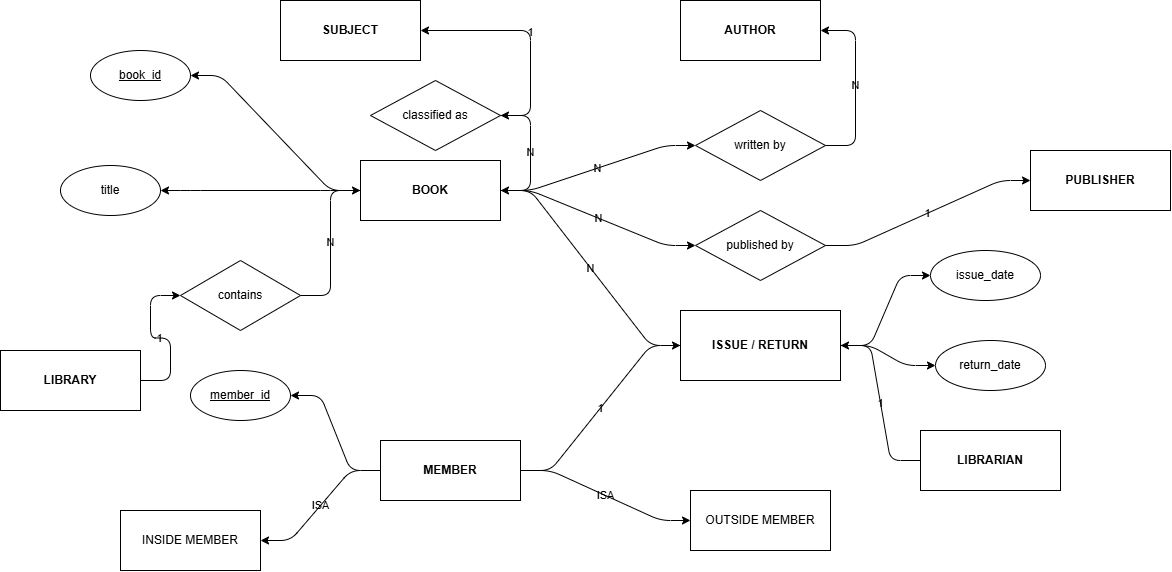

The diagram above was exported from draw.io. Its source (the exported page's mxGraphModel, read from the mxfile embedded in the PNG):
<mxGraphModel dx="1212" dy="647" grid="0" gridSize="10" guides="1" tooltips="1" connect="1" arrows="1" fold="1" page="0" pageScale="1" pageWidth="1600" pageHeight="1000" math="0" shadow="0" adaptiveColors="auto">
  <root>
    <mxCell id="0" />
    <mxCell id="1" parent="0" />
    <mxCell id="library" parent="1" style="shape=rectangle;whiteSpace=wrap;html=1;fontStyle=1;labelBackgroundColor=none;" value="LIBRARY" vertex="1">
      <mxGeometry height="60" width="140" x="40" y="360" as="geometry" />
    </mxCell>
    <mxCell id="book" parent="1" style="shape=rectangle;whiteSpace=wrap;html=1;fontStyle=1;labelBackgroundColor=none;" value="BOOK" vertex="1">
      <mxGeometry height="60" width="140" x="400" y="170" as="geometry" />
    </mxCell>
    <mxCell id="subject" parent="1" style="shape=rectangle;whiteSpace=wrap;html=1;fontStyle=1;labelBackgroundColor=none;" value="SUBJECT" vertex="1">
      <mxGeometry height="60" width="140" x="320" y="10" as="geometry" />
    </mxCell>
    <mxCell id="author" parent="1" style="shape=rectangle;whiteSpace=wrap;html=1;fontStyle=1;labelBackgroundColor=none;" value="AUTHOR" vertex="1">
      <mxGeometry height="60" width="140" x="720" y="10" as="geometry" />
    </mxCell>
    <mxCell id="publisher" parent="1" style="shape=rectangle;whiteSpace=wrap;html=1;fontStyle=1;labelBackgroundColor=none;" value="PUBLISHER" vertex="1">
      <mxGeometry height="60" width="140" x="1070" y="160" as="geometry" />
    </mxCell>
    <mxCell id="member" parent="1" style="shape=rectangle;whiteSpace=wrap;html=1;fontStyle=1;labelBackgroundColor=none;" value="MEMBER" vertex="1">
      <mxGeometry height="60" width="140" x="420" y="450" as="geometry" />
    </mxCell>
    <mxCell id="inside" parent="1" style="shape=rectangle;whiteSpace=wrap;html=1;labelBackgroundColor=none;" value="INSIDE MEMBER" vertex="1">
      <mxGeometry height="60" width="140" x="160" y="520" as="geometry" />
    </mxCell>
    <mxCell id="outside" parent="1" style="shape=rectangle;whiteSpace=wrap;html=1;labelBackgroundColor=none;" value="OUTSIDE MEMBER" vertex="1">
      <mxGeometry height="60" width="140" x="730" y="500" as="geometry" />
    </mxCell>
    <mxCell id="librarian" parent="1" style="shape=rectangle;whiteSpace=wrap;html=1;fontStyle=1;labelBackgroundColor=none;" value="LIBRARIAN" vertex="1">
      <mxGeometry height="60" width="140" x="960" y="440" as="geometry" />
    </mxCell>
    <mxCell id="loan" parent="1" style="shape=rectangle;whiteSpace=wrap;html=1;fontStyle=1;labelBackgroundColor=none;" value="ISSUE / RETURN" vertex="1">
      <mxGeometry height="70" width="160" x="720" y="320" as="geometry" />
    </mxCell>
    <mxCell id="bookid" parent="1" style="ellipse;whiteSpace=wrap;html=1;fontStyle=4;labelBackgroundColor=none;" value="book_id" vertex="1">
      <mxGeometry height="50" width="100" x="130" y="60" as="geometry" />
    </mxCell>
    <mxCell id="title" parent="1" style="ellipse;whiteSpace=wrap;html=1;labelBackgroundColor=none;" value="title" vertex="1">
      <mxGeometry height="50" width="100" x="100" y="175" as="geometry" />
    </mxCell>
    <mxCell id="memberid" parent="1" style="ellipse;whiteSpace=wrap;html=1;fontStyle=4;labelBackgroundColor=none;" value="member_id" vertex="1">
      <mxGeometry height="50" width="100" x="230" y="380" as="geometry" />
    </mxCell>
    <mxCell id="issuedate" parent="1" style="ellipse;whiteSpace=wrap;html=1;labelBackgroundColor=none;" value="issue_date" vertex="1">
      <mxGeometry height="50" width="110" x="970" y="260" as="geometry" />
    </mxCell>
    <mxCell id="returndate" parent="1" style="ellipse;whiteSpace=wrap;html=1;labelBackgroundColor=none;" value="return_date" vertex="1">
      <mxGeometry height="50" width="110" x="975" y="350" as="geometry" />
    </mxCell>
    <mxCell id="r1" parent="1" style="rhombus;whiteSpace=wrap;html=1;labelBackgroundColor=none;" value="contains" vertex="1">
      <mxGeometry height="70" width="120" x="220" y="270" as="geometry" />
    </mxCell>
    <mxCell id="r2" parent="1" style="rhombus;whiteSpace=wrap;html=1;labelBackgroundColor=none;" value="classified as" vertex="1">
      <mxGeometry height="70" width="130" x="410" y="90" as="geometry" />
    </mxCell>
    <mxCell id="r3" parent="1" style="rhombus;whiteSpace=wrap;html=1;labelBackgroundColor=none;" value="written by" vertex="1">
      <mxGeometry height="70" width="130" x="735" y="120" as="geometry" />
    </mxCell>
    <mxCell id="r4" parent="1" style="rhombus;whiteSpace=wrap;html=1;labelBackgroundColor=none;" value="published by" vertex="1">
      <mxGeometry height="70" width="130" x="735" y="220" as="geometry" />
    </mxCell>
    <mxCell id="e1" edge="1" parent="1" source="library" style="edgeStyle=entityRelationEdgeStyle;html=1;labelBackgroundColor=none;fontColor=default;" target="r1" value="1">
      <mxGeometry relative="1" as="geometry" />
    </mxCell>
    <mxCell id="e2" edge="1" parent="1" style="edgeStyle=entityRelationEdgeStyle;html=1;labelBackgroundColor=none;fontColor=default;" value="N">
      <mxGeometry relative="1" as="geometry">
        <mxPoint x="340" y="305" as="sourcePoint" />
        <mxPoint x="400" y="199.9999999999999" as="targetPoint" />
      </mxGeometry>
    </mxCell>
    <mxCell id="e3" edge="1" parent="1" source="book" style="edgeStyle=entityRelationEdgeStyle;html=1;labelBackgroundColor=none;fontColor=default;" target="r2" value="N">
      <mxGeometry relative="1" as="geometry" />
    </mxCell>
    <mxCell id="e4" edge="1" parent="1" source="r2" style="edgeStyle=entityRelationEdgeStyle;html=1;labelBackgroundColor=none;fontColor=default;" target="subject" value="1">
      <mxGeometry relative="1" as="geometry" />
    </mxCell>
    <mxCell id="e5" edge="1" parent="1" source="book" style="edgeStyle=entityRelationEdgeStyle;html=1;labelBackgroundColor=none;fontColor=default;" target="r3" value="N">
      <mxGeometry relative="1" as="geometry" />
    </mxCell>
    <mxCell id="e6" edge="1" parent="1" source="r3" style="edgeStyle=entityRelationEdgeStyle;html=1;labelBackgroundColor=none;fontColor=default;" target="author" value="N">
      <mxGeometry relative="1" as="geometry" />
    </mxCell>
    <mxCell id="e7" edge="1" parent="1" source="book" style="edgeStyle=entityRelationEdgeStyle;html=1;labelBackgroundColor=none;fontColor=default;" target="r4" value="N">
      <mxGeometry relative="1" as="geometry" />
    </mxCell>
    <mxCell id="e8" edge="1" parent="1" source="r4" style="edgeStyle=entityRelationEdgeStyle;html=1;labelBackgroundColor=none;fontColor=default;" target="publisher" value="1">
      <mxGeometry relative="1" as="geometry" />
    </mxCell>
    <mxCell id="e9" edge="1" parent="1" source="member" style="edgeStyle=entityRelationEdgeStyle;html=1;labelBackgroundColor=none;fontColor=default;" target="loan" value="1">
      <mxGeometry relative="1" as="geometry" />
    </mxCell>
    <mxCell id="e10" edge="1" parent="1" source="loan" style="edgeStyle=entityRelationEdgeStyle;html=1;labelBackgroundColor=none;fontColor=default;" target="book" value="N">
      <mxGeometry relative="1" as="geometry" />
    </mxCell>
    <mxCell id="e11" edge="1" parent="1" source="librarian" style="edgeStyle=entityRelationEdgeStyle;html=1;labelBackgroundColor=none;fontColor=default;" target="loan" value="1">
      <mxGeometry relative="1" as="geometry" />
    </mxCell>
    <mxCell id="e12" edge="1" parent="1" source="member" style="edgeStyle=entityRelationEdgeStyle;html=1;labelBackgroundColor=none;fontColor=default;" target="inside" value="ISA">
      <mxGeometry relative="1" as="geometry" />
    </mxCell>
    <mxCell id="e13" edge="1" parent="1" source="member" style="edgeStyle=entityRelationEdgeStyle;html=1;labelBackgroundColor=none;fontColor=default;" target="outside" value="ISA">
      <mxGeometry relative="1" as="geometry" />
    </mxCell>
    <mxCell id="e14" edge="1" parent="1" source="book" style="edgeStyle=entityRelationEdgeStyle;html=1;labelBackgroundColor=none;fontColor=default;" target="bookid" value="">
      <mxGeometry relative="1" as="geometry" />
    </mxCell>
    <mxCell id="e15" edge="1" parent="1" source="book" style="edgeStyle=entityRelationEdgeStyle;html=1;labelBackgroundColor=none;fontColor=default;" target="title" value="">
      <mxGeometry relative="1" as="geometry" />
    </mxCell>
    <mxCell id="e16" edge="1" parent="1" source="member" style="edgeStyle=entityRelationEdgeStyle;html=1;labelBackgroundColor=none;fontColor=default;" target="memberid" value="">
      <mxGeometry relative="1" as="geometry" />
    </mxCell>
    <mxCell id="e17" edge="1" parent="1" source="loan" style="edgeStyle=entityRelationEdgeStyle;html=1;labelBackgroundColor=none;fontColor=default;" target="issuedate" value="">
      <mxGeometry relative="1" as="geometry" />
    </mxCell>
    <mxCell id="e18" edge="1" parent="1" source="loan" style="edgeStyle=entityRelationEdgeStyle;html=1;labelBackgroundColor=none;fontColor=default;" target="returndate" value="">
      <mxGeometry relative="1" as="geometry" />
    </mxCell>
  </root>
</mxGraphModel>